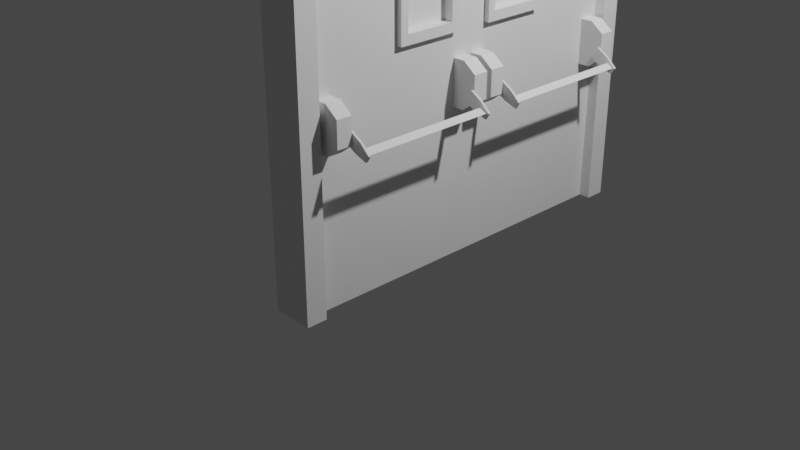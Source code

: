 # Source: Exit_Door_-_Double_Door.blend  (saved by Blender 2.83.19; exported with 4.5.12 LTS)
import bpy
from mathutils import Matrix  # noqa: F401  (used for matrix-valued properties, if any)

bpy.ops.wm.read_factory_settings(use_empty=True)
scene = bpy.context.scene
scene.name = 'Scene'

# ---- collections
col_collection = bpy.data.collections.new('Collection'); scene.collection.children.link(col_collection)

# ---- materials (node trees are filled in below, after node groups)
mat_material = bpy.data.materials.new('Material')
mat_material.alpha_threshold = 0.0
mat_material.use_transparent_shadow = False
mat_material.line_color = (0.0, 0.0, 0.0, 1.0)

# ---- material node trees
mat_material.use_nodes = True; mat_material.node_tree.nodes.clear()
_N = mat_material.node_tree.nodes; _L = mat_material.node_tree.links
n0 = _N.new('ShaderNodeOutputMaterial'); n0.name = 'Material Output'; n0.location = (300, 300)
n1 = _N.new('ShaderNodeBsdfPrincipled'); n1.name = 'Principled BSDF'; n1.location = (10, 300)
n1.distribution = 'GGX'
n1.subsurface_method = 'BURLEY'
n1.inputs[2].default_value = 0.4
n1.inputs[3].default_value = 1.45
n1.inputs[27].default_value = (0.0, 0.0, 0.0, 1.0)
n1.inputs[28].default_value = 1.0
_L.new(n1.outputs[0], n0.inputs[0])
n0.is_active_output = True

# ---- world
world_world = bpy.data.worlds.new('World'); scene.world = world_world
world_world.use_nodes = True; world_world.node_tree.nodes.clear()
_N = world_world.node_tree.nodes; _L = world_world.node_tree.links
n0 = _N.new('ShaderNodeOutputWorld'); n0.name = 'World Output'; n0.location = (300, 300)
n1 = _N.new('ShaderNodeBackground'); n1.name = 'Background'; n1.location = (10, 300)
n1.inputs[0].default_value = (0.05088, 0.05088, 0.05088, 1.0)
_L.new(n1.outputs[0], n0.inputs[0])
n0.is_active_output = True
world_world.color = (0.05088, 0.05088, 0.05088)
world_world.use_sun_shadow = False
world_world.sun_shadow_jitter_overblur = 0.0

# ---- cameras
cam_camera = bpy.data.cameras.new('Camera')
cam_camera.clip_end = 100.0
cam_camera.ortho_scale = 7.314

# ---- lights
light_light = bpy.data.lights.new('Light', 'POINT')
light_light.transmission_factor = 0.0
light_light.energy = 1000.0
light_light.shadow_soft_size = 0.1
light_light.shadow_maximum_resolution = 0.006
light_light.use_absolute_resolution = True

# ---- meshes
me_cube = bpy.data.meshes.new('Cube')
me_cube.from_pydata([(1.0, 1.0, 1.0), (1.0, 1.0, -1.0), (1.0, -1.0, 1.0), (1.0, -1.0, -1.0), (1.0, 0.8962, -1.0), (1.0, -0.8962, -1.0), (1.0, -0.8962, 1.0), (1.0, 0.8962, 1.0), (1.0, 0.8962, 0.907), (1.0, 1.0, 0.907), (1.0, -1.0, 0.907), (1.0, -0.8962, 0.907), (1.0, 0.0, 1.0), (1.0, 0.0, 0.907), (0.5892, 0.8962, -1.0), (0.5892, -0.8962, -1.0), (0.5892, 0.8962, 0.907), (0.5892, -0.8962, 0.907), (0.5892, 0.0, 0.907), (0.5892, 1.0, 1.0), (0.5892, 1.0, -1.0), (0.5892, -1.0, 1.0), (0.5892, -1.0, -1.0), (0.5892, -0.8962, 1.0), (0.5892, 0.8962, 1.0), (0.5892, 1.0, 0.907), (0.5892, -1.0, 0.907), (0.5892, 0.0, 1.0)], [], [(5, 11, 10, 3), (9, 0, 7, 8), (13, 12, 6, 11), (11, 6, 2, 10), (1, 9, 8, 4), (8, 7, 12, 13), (8, 13, 18, 16), (4, 8, 16, 14), (11, 5, 15, 17), (13, 11, 17, 18), (9, 1, 20, 25), (2, 6, 23, 21), (0, 9, 25, 19), (10, 2, 21, 26), (7, 0, 19, 24), (12, 7, 24, 27), (6, 12, 27, 23), (3, 10, 26, 22)])
_uv = me_cube.uv_layers.new(name='UVMap')
_uv.uv.foreach_set('vector', [0.375, 0.6667, 0.5, 0.6667, 0.5, 0.75, 0.375, 0.75, 0.5, 0.5, 0.625, 0.5, 0.625, 0.5833, 0.5, 0.5833, 0.5, 0.625, 0.625, 0.625, 0.625, 0.6667, 0.5, 0.6667, 0.5, 0.6667, 0.625, 0.6667, 0.625, 0.75, 0.5, 0.75, 0.375, 0.5, 0.5, 0.5, 0.5, 0.5833, 0.375, 0.5833, 0.5, 0.5833, 0.625, 0.5833, 0.625, 0.625, 0.5, 0.625, 0.5, 0.5833, 0.5, 0.625, 0.5, 0.625, 0.5, 0.5833, 0.375, 0.5833, 0.5, 0.5833, 0.5, 0.5833, 0.375, 0.5833, 0.5, 0.6667, 0.375, 0.6667, 0.375, 0.6667, 0.5, 0.6667, 0.5, 0.625, 0.5, 0.6667, 0.5, 0.6667, 0.5, 0.625, 0.5, 0.5, 0.375, 0.5, 0.375, 0.5, 0.5, 0.5, 0.625, 0.75, 0.625, 0.6667, 0.625, 0.6667, 0.625, 0.75, 0.625, 0.5, 0.5, 0.5, 0.5, 0.5, 0.625, 0.5, 0.5, 0.75, 0.625, 0.75, 0.625, 0.75, 0.5, 0.75, 0.625, 0.5833, 0.625, 0.5, 0.625, 0.5, 0.625, 0.5833, 0.625, 0.625, 0.625, 0.5833, 0.625, 0.5833, 0.625, 0.625, 0.625, 0.6667, 0.625, 0.625, 0.625, 0.625, 0.625, 0.6667, 0.375, 0.75, 0.5, 0.75, 0.5, 0.75, 0.375, 0.75])
me_cube.materials.append(mat_material)
me_cube.use_remesh_preserve_volume = False
me_cube.use_remesh_preserve_attributes = False
me_cube.use_mirror_vertex_groups = False
me_cube.update()
me_cube_001 = bpy.data.meshes.new('Cube.001')
me_cube_001.from_pydata([(2.038, 0.8962, -1.0), (2.048, 0.8962, 0.907), (2.038, 0.0, -1.0), (2.048, 0.0, 0.907), (1.822, 0.8962, 0.907), (1.812, 0.8962, -1.0), (1.812, 0.0, -1.0), (1.822, 0.0, 0.907), (2.038, 0.4326, -1.0), (2.038, 0.0949, -1.0), (2.048, 0.4326, 0.907), (2.048, 0.0949, 0.907), (2.048, 0.8962, 0.7334), (2.048, 0.8962, 0.09769), (2.048, 0.0, 0.7334), (2.048, 0.0, 0.09769), (1.822, 0.8962, 0.7334), (1.822, 0.8962, 0.09769), (1.822, 0.0, 0.7334), (1.822, 0.0, 0.09769), (2.048, 0.4326, 0.09769), (2.048, 0.4326, 0.7334), (2.048, 0.0949, 0.09769), (2.048, 0.0949, 0.7334), (2.099, 0.4326, 0.09769), (2.099, 0.0949, 0.09769), (2.099, 0.3928, 0.6857), (2.099, 0.1347, 0.6857), (2.001, 0.3928, 0.6857), (2.001, 0.1347, 0.6857)], [], [(23, 11, 3, 14), (12, 16, 4, 1), (15, 19, 6, 2), (12, 1, 10, 21), (21, 10, 11, 23), (8, 20, 22, 9), (0, 13, 20, 8), (13, 12, 21, 20), (3, 7, 18, 14), (14, 18, 19, 15), (0, 5, 17, 13), (13, 17, 16, 12), (9, 22, 15, 2), (22, 23, 14, 15), (20, 24, 25, 22), (27, 29, 28, 26)])
_uv = me_cube_001.uv_layers.new(name='UVMap')
_uv.uv.foreach_set('vector', [0.4583, 0.6111, 0.5, 0.6111, 0.5, 0.625, 0.4583, 0.625, 0.4583, 0.5833, 0.4583, 0.5833, 0.5, 0.5833, 0.5, 0.5833, 0.4167, 0.625, 0.4167, 0.625, 0.375, 0.625, 0.375, 0.625, 0.4583, 0.5833, 0.5, 0.5833, 0.5, 0.5972, 0.4583, 0.5972, 0.4583, 0.5972, 0.5, 0.5972, 0.5, 0.6111, 0.4583, 0.6111, 0.375, 0.5972, 0.4167, 0.5972, 0.4167, 0.6111, 0.375, 0.6111, 0.375, 0.5833, 0.4167, 0.5833, 0.4167, 0.5972, 0.375, 0.5972, 0.4167, 0.5833, 0.4583, 0.5833, 0.4583, 0.5972, 0.4167, 0.5972, 0.5, 0.625, 0.5, 0.625, 0.4583, 0.625, 0.4583, 0.625, 0.4583, 0.625, 0.4583, 0.625, 0.4167, 0.625, 0.4167, 0.625, 0.375, 0.5833, 0.375, 0.5833, 0.4167, 0.5833, 0.4167, 0.5833, 0.4167, 0.5833, 0.4167, 0.5833, 0.4583, 0.5833, 0.4583, 0.5833, 0.375, 0.6111, 0.4167, 0.6111, 0.4167, 0.625, 0.375, 0.625, 0.4167, 0.6111, 0.4583, 0.6111, 0.4583, 0.625, 0.4167, 0.625, 0.4167, 0.5972, 0.4167, 0.5972, 0.4167, 0.6111, 0.4167, 0.6111, 0.4583, 0.6111, 0.4583, 0.6111, 0.4583, 0.5972, 0.4583, 0.5972])
me_cube_001.materials.append(mat_material)
me_cube_001.use_remesh_preserve_volume = False
me_cube_001.use_remesh_preserve_attributes = False
me_cube_001.use_mirror_vertex_groups = False
me_cube_001.update()
me_cube_003 = bpy.data.meshes.new('Cube.003')
me_cube_003.from_pydata([(-1.0, -1.0, -1.0), (-1.0, -1.0, 1.0), (-1.0, 1.0, -1.0), (-1.0, 1.0, 1.0), (1.0, -1.0, -0.5637), (1.0, -1.0, 0.5637), (1.0, 1.0, -0.5637), (1.0, 1.0, 0.5637), (0.0, 1.0, -1.0), (0.0, 1.0, 1.0), (0.0, -1.0, -1.0), (0.0, -1.0, 1.0), (-1.0, -21.15, -1.0), (-1.0, -21.15, 1.0), (-1.0, -19.15, -1.0), (-1.0, -19.15, 1.0), (1.0, -21.15, -0.5637), (1.0, -21.15, 0.5637), (1.0, -19.15, -0.5637), (1.0, -19.15, 0.5637), (-1.907e-06, -19.15, -1.0), (-1.907e-06, -19.15, 1.0), (-1.907e-06, -21.15, -1.0), (-1.907e-06, -21.15, 1.0), (0.3595, -1.284, -0.5209), (0.8571, -1.284, -0.03485), (0.3595, -1.0, -0.5209), (0.8571, -1.0, -0.03485), (2.185, -1.284, -1.013), (2.466, -1.284, -0.7391), (2.185, -1.0, -1.013), (2.466, -1.0, -0.7391), (1.218, -1.0, -0.82), (1.716, -1.0, -0.3339), (1.218, -1.284, -0.82), (1.716, -1.284, -0.3339), (0.3595, -19.15, -0.5209), (0.8571, -19.15, -0.03485), (0.3595, -18.87, -0.5209), (0.8571, -18.87, -0.03485), (2.185, -19.15, -1.013), (2.466, -19.15, -0.7391), (2.185, -18.87, -1.013), (2.466, -18.87, -0.7391), (1.218, -18.87, -0.82), (1.716, -18.87, -0.3339), (1.218, -19.15, -0.82), (1.716, -19.15, -0.3339)], [], [(0, 1, 3, 2), (8, 9, 7, 6), (6, 7, 5, 4), (10, 11, 1, 0), (8, 6, 4, 10), (9, 3, 1, 11), (7, 9, 11, 5), (2, 8, 10, 0), (4, 5, 11, 10), (2, 3, 9, 8), (12, 13, 15, 14), (20, 21, 19, 18), (18, 19, 17, 16), (22, 23, 13, 12), (20, 18, 16, 22), (21, 15, 13, 23), (19, 21, 23, 17), (14, 20, 22, 12), (16, 17, 23, 22), (14, 15, 21, 20), (24, 25, 27, 26), (32, 33, 31, 30), (30, 31, 29, 28), (34, 35, 25, 24), (32, 30, 28, 34), (33, 27, 25, 35), (31, 33, 35, 29), (26, 32, 34, 24), (28, 29, 35, 34), (26, 27, 33, 32), (36, 37, 39, 38), (44, 45, 43, 42), (42, 43, 41, 40), (46, 47, 37, 36), (44, 42, 40, 46), (45, 39, 37, 47), (43, 45, 47, 41), (38, 44, 46, 36), (40, 41, 47, 46), (38, 39, 45, 44)])
_uv = me_cube_003.uv_layers.new(name='UVMap')
_uv.uv.foreach_set('vector', [0.375, 0.0, 0.625, 0.0, 0.625, 0.25, 0.375, 0.25, 0.375, 0.375, 0.625, 0.375, 0.625, 0.5, 0.375, 0.5, 0.375, 0.5, 0.625, 0.5, 0.625, 0.75, 0.375, 0.75, 0.375, 0.875, 0.625, 0.875, 0.625, 1.0, 0.375, 1.0, 0.25, 0.5, 0.375, 0.5, 0.375, 0.75, 0.25, 0.75, 0.75, 0.5, 0.875, 0.5, 0.875, 0.75, 0.75, 0.75, 0.625, 0.5, 0.75, 0.5, 0.75, 0.75, 0.625, 0.75, 0.125, 0.5, 0.25, 0.5, 0.25, 0.75, 0.125, 0.75, 0.375, 0.75, 0.625, 0.75, 0.625, 0.875, 0.375, 0.875, 0.375, 0.25, 0.625, 0.25, 0.625, 0.375, 0.375, 0.375, 0.375, 0.0, 0.625, 0.0, 0.625, 0.25, 0.375, 0.25, 0.375, 0.375, 0.625, 0.375, 0.625, 0.5, 0.375, 0.5, 0.375, 0.5, 0.625, 0.5, 0.625, 0.75, 0.375, 0.75, 0.375, 0.875, 0.625, 0.875, 0.625, 1.0, 0.375, 1.0, 0.25, 0.5, 0.375, 0.5, 0.375, 0.75, 0.25, 0.75, 0.75, 0.5, 0.875, 0.5, 0.875, 0.75, 0.75, 0.75, 0.625, 0.5, 0.75, 0.5, 0.75, 0.75, 0.625, 0.75, 0.125, 0.5, 0.25, 0.5, 0.25, 0.75, 0.125, 0.75, 0.375, 0.75, 0.625, 0.75, 0.625, 0.875, 0.375, 0.875, 0.375, 0.25, 0.625, 0.25, 0.625, 0.375, 0.375, 0.375, 0.375, 0.0, 0.625, 0.0, 0.625, 0.25, 0.375, 0.25, 0.375, 0.375, 0.625, 0.375, 0.625, 0.5, 0.375, 0.5, 0.375, 0.5, 0.625, 0.5, 0.625, 0.75, 0.375, 0.75, 0.375, 0.875, 0.625, 0.875, 0.625, 1.0, 0.375, 1.0, 0.25, 0.5, 0.375, 0.5, 0.375, 0.75, 0.25, 0.75, 0.75, 0.5, 0.875, 0.5, 0.875, 0.75, 0.75, 0.75, 0.625, 0.5, 0.75, 0.5, 0.75, 0.75, 0.625, 0.75, 0.125, 0.5, 0.25, 0.5, 0.25, 0.75, 0.125, 0.75, 0.375, 0.75, 0.625, 0.75, 0.625, 0.875, 0.375, 0.875, 0.375, 0.25, 0.625, 0.25, 0.625, 0.375, 0.375, 0.375, 0.375, 0.0, 0.625, 0.0, 0.625, 0.25, 0.375, 0.25, 0.375, 0.375, 0.625, 0.375, 0.625, 0.5, 0.375, 0.5, 0.375, 0.5, 0.625, 0.5, 0.625, 0.75, 0.375, 0.75, 0.375, 0.875, 0.625, 0.875, 0.625, 1.0, 0.375, 1.0, 0.25, 0.5, 0.375, 0.5, 0.375, 0.75, 0.25, 0.75, 0.75, 0.5, 0.875, 0.5, 0.875, 0.75, 0.75, 0.75, 0.625, 0.5, 0.75, 0.5, 0.75, 0.75, 0.625, 0.75, 0.125, 0.5, 0.25, 0.5, 0.25, 0.75, 0.125, 0.75, 0.375, 0.75, 0.625, 0.75, 0.625, 0.875, 0.375, 0.875, 0.375, 0.25, 0.625, 0.25, 0.625, 0.375, 0.375, 0.375])
me_cube_003.use_remesh_fix_poles = True
me_cube_003.use_remesh_preserve_attributes = False
me_cube_003.use_mirror_vertex_groups = False
me_cube_003.update()
me_circle = bpy.data.meshes.new('Circle')
me_circle.from_pydata([(1.473, -1.413, 0.5243), (0.9781, -2.306, 0.5243), (1.967, -2.306, 0.5243), (0.9781, -2.306, -17.57), (1.473, -1.413, -17.57), (1.967, -2.306, -17.57)], [], [(1, 2, 0), (3, 4, 5), (2, 5, 4, 0), (1, 3, 5, 2), (0, 4, 3, 1)])
_uv = me_circle.uv_layers.new(name='UVMap')
_uv.uv.foreach_set('vector', [0.0, 0.0, 0.0, 0.0, 0.0, 0.0, 0.0, 0.0, 0.0, 0.0, 0.0, 0.0, 0.0, 0.0, 0.0, 0.0, 0.0, 0.0, 0.0, 0.0, 0.0, 0.0, 0.0, 0.0, 0.0, 0.0, 0.0, 0.0, 0.0, 0.0, 0.0, 0.0, 0.0, 0.0, 0.0, 0.0])
me_circle.use_remesh_fix_poles = True
me_circle.use_remesh_preserve_attributes = False
me_circle.use_mirror_vertex_groups = False
me_circle.update()
me_cube_006 = bpy.data.meshes.new('Cube.006')
me_cube_006.from_pydata([(2.001, 0.3928, 0.1454), (2.001, 0.3928, 0.6857), (2.001, 0.1347, 0.1454), (2.001, 0.1347, 0.6857)], [], [(1, 3, 2, 0)])
_uv = me_cube_006.uv_layers.new(name='UVMap')
_uv.uv.foreach_set('vector', [0.4583, 0.5972, 0.4583, 0.6111, 0.4167, 0.6111, 0.4167, 0.5972])
me_cube_006.materials.append(mat_material)
me_cube_006.use_remesh_preserve_volume = False
me_cube_006.use_remesh_preserve_attributes = False
me_cube_006.use_mirror_vertex_groups = False
me_cube_006.update()
me_cube_007 = bpy.data.meshes.new('Cube.007')
me_cube_007.from_pydata([(2.048, 0.4326, 0.09769), (2.048, 0.4326, 0.7334), (2.048, 0.0949, 0.09769), (2.048, 0.0949, 0.7334), (2.099, 0.4326, 0.09769), (2.099, 0.4326, 0.7334), (2.099, 0.0949, 0.09769), (2.099, 0.0949, 0.7334), (2.099, 0.3928, 0.1454), (2.099, 0.3928, 0.6857), (2.099, 0.1347, 0.1454), (2.099, 0.1347, 0.6857), (2.001, 0.3928, 0.1454), (2.001, 0.3928, 0.6857), (2.001, 0.1347, 0.1454), (2.001, 0.1347, 0.6857)], [], [(3, 7, 5, 1), (7, 11, 9, 5), (2, 6, 7, 3), (1, 5, 4, 0), (8, 12, 14, 10), (6, 10, 11, 7), (4, 8, 10, 6), (5, 9, 8, 4), (9, 13, 12, 8), (10, 14, 15, 11)])
_uv = me_cube_007.uv_layers.new(name='UVMap')
_uv.uv.foreach_set('vector', [0.4583, 0.6111, 0.4583, 0.6111, 0.4583, 0.5972, 0.4583, 0.5972, 0.4583, 0.6111, 0.4583, 0.6111, 0.4583, 0.5972, 0.4583, 0.5972, 0.4167, 0.6111, 0.4167, 0.6111, 0.4583, 0.6111, 0.4583, 0.6111, 0.4583, 0.5972, 0.4583, 0.5972, 0.4167, 0.5972, 0.4167, 0.5972, 0.4167, 0.5972, 0.4167, 0.5972, 0.4167, 0.6111, 0.4167, 0.6111, 0.4167, 0.6111, 0.4167, 0.6111, 0.4583, 0.6111, 0.4583, 0.6111, 0.4167, 0.5972, 0.4167, 0.5972, 0.4167, 0.6111, 0.4167, 0.6111, 0.4583, 0.5972, 0.4583, 0.5972, 0.4167, 0.5972, 0.4167, 0.5972, 0.4583, 0.5972, 0.4583, 0.5972, 0.4167, 0.5972, 0.4167, 0.5972, 0.4167, 0.6111, 0.4167, 0.6111, 0.4583, 0.6111, 0.4583, 0.6111])
me_cube_007.materials.append(mat_material)
me_cube_007.use_remesh_preserve_volume = False
me_cube_007.use_remesh_preserve_attributes = False
me_cube_007.use_mirror_vertex_groups = False
me_cube_007.update()
me_cube_008 = bpy.data.meshes.new('Cube.008')
me_cube_008.from_pydata([(2.038, 0.8962, -1.0), (2.048, 0.8962, 0.907), (2.038, 0.0, -1.0), (2.048, 0.0, 0.907), (1.822, 0.8962, 0.907), (1.812, 0.8962, -1.0), (1.812, 0.0, -1.0), (1.822, 0.0, 0.907), (2.038, 0.4326, -1.0), (2.038, 0.0949, -1.0), (2.048, 0.4326, 0.907), (2.048, 0.0949, 0.907), (2.048, 0.8962, 0.7334), (2.048, 0.8962, 0.09769), (2.048, 0.0, 0.7334), (2.048, 0.0, 0.09769), (1.822, 0.8962, 0.7334), (1.822, 0.8962, 0.09769), (1.822, 0.0, 0.7334), (1.822, 0.0, 0.09769), (2.048, 0.4326, 0.09769), (2.048, 0.4326, 0.7334), (2.048, 0.0949, 0.09769), (2.048, 0.0949, 0.7334), (2.099, 0.4326, 0.09769), (2.099, 0.0949, 0.09769), (2.099, 0.3928, 0.6857), (2.099, 0.1347, 0.6857), (2.001, 0.3928, 0.6857), (2.001, 0.1347, 0.6857)], [], [(23, 11, 3, 14), (12, 16, 4, 1), (15, 19, 6, 2), (12, 1, 10, 21), (21, 10, 11, 23), (8, 20, 22, 9), (0, 13, 20, 8), (13, 12, 21, 20), (3, 7, 18, 14), (14, 18, 19, 15), (0, 5, 17, 13), (13, 17, 16, 12), (9, 22, 15, 2), (22, 23, 14, 15), (20, 24, 25, 22), (27, 29, 28, 26)])
_uv = me_cube_008.uv_layers.new(name='UVMap')
_uv.uv.foreach_set('vector', [0.4583, 0.6111, 0.5, 0.6111, 0.5, 0.625, 0.4583, 0.625, 0.4583, 0.5833, 0.4583, 0.5833, 0.5, 0.5833, 0.5, 0.5833, 0.4167, 0.625, 0.4167, 0.625, 0.375, 0.625, 0.375, 0.625, 0.4583, 0.5833, 0.5, 0.5833, 0.5, 0.5972, 0.4583, 0.5972, 0.4583, 0.5972, 0.5, 0.5972, 0.5, 0.6111, 0.4583, 0.6111, 0.375, 0.5972, 0.4167, 0.5972, 0.4167, 0.6111, 0.375, 0.6111, 0.375, 0.5833, 0.4167, 0.5833, 0.4167, 0.5972, 0.375, 0.5972, 0.4167, 0.5833, 0.4583, 0.5833, 0.4583, 0.5972, 0.4167, 0.5972, 0.5, 0.625, 0.5, 0.625, 0.4583, 0.625, 0.4583, 0.625, 0.4583, 0.625, 0.4583, 0.625, 0.4167, 0.625, 0.4167, 0.625, 0.375, 0.5833, 0.375, 0.5833, 0.4167, 0.5833, 0.4167, 0.5833, 0.4167, 0.5833, 0.4167, 0.5833, 0.4583, 0.5833, 0.4583, 0.5833, 0.375, 0.6111, 0.4167, 0.6111, 0.4167, 0.625, 0.375, 0.625, 0.4167, 0.6111, 0.4583, 0.6111, 0.4583, 0.625, 0.4167, 0.625, 0.4167, 0.5972, 0.4167, 0.5972, 0.4167, 0.6111, 0.4167, 0.6111, 0.4583, 0.6111, 0.4583, 0.6111, 0.4583, 0.5972, 0.4583, 0.5972])
me_cube_008.materials.append(mat_material)
me_cube_008.use_remesh_preserve_volume = False
me_cube_008.use_remesh_preserve_attributes = False
me_cube_008.use_mirror_vertex_groups = False
me_cube_008.update()
me_cube_009 = bpy.data.meshes.new('Cube.009')
me_cube_009.from_pydata([(-1.0, -1.0, -1.0), (-1.0, -1.0, 1.0), (-1.0, 1.0, -1.0), (-1.0, 1.0, 1.0), (1.0, -1.0, -0.5637), (1.0, -1.0, 0.5637), (1.0, 1.0, -0.5637), (1.0, 1.0, 0.5637), (0.0, 1.0, -1.0), (0.0, 1.0, 1.0), (0.0, -1.0, -1.0), (0.0, -1.0, 1.0), (-1.0, -21.15, -1.0), (-1.0, -21.15, 1.0), (-1.0, -19.15, -1.0), (-1.0, -19.15, 1.0), (1.0, -21.15, -0.5637), (1.0, -21.15, 0.5637), (1.0, -19.15, -0.5637), (1.0, -19.15, 0.5637), (-1.907e-06, -19.15, -1.0), (-1.907e-06, -19.15, 1.0), (-1.907e-06, -21.15, -1.0), (-1.907e-06, -21.15, 1.0), (0.3595, -1.284, -0.5209), (0.8571, -1.284, -0.03485), (0.3595, -1.0, -0.5209), (0.8571, -1.0, -0.03485), (2.185, -1.284, -1.013), (2.466, -1.284, -0.7391), (2.185, -1.0, -1.013), (2.466, -1.0, -0.7391), (1.218, -1.0, -0.82), (1.716, -1.0, -0.3339), (1.218, -1.284, -0.82), (1.716, -1.284, -0.3339), (0.3595, -19.15, -0.5209), (0.8571, -19.15, -0.03485), (0.3595, -18.87, -0.5209), (0.8571, -18.87, -0.03485), (2.185, -19.15, -1.013), (2.466, -19.15, -0.7391), (2.185, -18.87, -1.013), (2.466, -18.87, -0.7391), (1.218, -18.87, -0.82), (1.716, -18.87, -0.3339), (1.218, -19.15, -0.82), (1.716, -19.15, -0.3339)], [], [(0, 1, 3, 2), (8, 9, 7, 6), (6, 7, 5, 4), (10, 11, 1, 0), (8, 6, 4, 10), (9, 3, 1, 11), (7, 9, 11, 5), (2, 8, 10, 0), (4, 5, 11, 10), (2, 3, 9, 8), (12, 13, 15, 14), (20, 21, 19, 18), (18, 19, 17, 16), (22, 23, 13, 12), (20, 18, 16, 22), (21, 15, 13, 23), (19, 21, 23, 17), (14, 20, 22, 12), (16, 17, 23, 22), (14, 15, 21, 20), (24, 25, 27, 26), (32, 33, 31, 30), (30, 31, 29, 28), (34, 35, 25, 24), (32, 30, 28, 34), (33, 27, 25, 35), (31, 33, 35, 29), (26, 32, 34, 24), (28, 29, 35, 34), (26, 27, 33, 32), (36, 37, 39, 38), (44, 45, 43, 42), (42, 43, 41, 40), (46, 47, 37, 36), (44, 42, 40, 46), (45, 39, 37, 47), (43, 45, 47, 41), (38, 44, 46, 36), (40, 41, 47, 46), (38, 39, 45, 44)])
_uv = me_cube_009.uv_layers.new(name='UVMap')
_uv.uv.foreach_set('vector', [0.375, 0.0, 0.625, 0.0, 0.625, 0.25, 0.375, 0.25, 0.375, 0.375, 0.625, 0.375, 0.625, 0.5, 0.375, 0.5, 0.375, 0.5, 0.625, 0.5, 0.625, 0.75, 0.375, 0.75, 0.375, 0.875, 0.625, 0.875, 0.625, 1.0, 0.375, 1.0, 0.25, 0.5, 0.375, 0.5, 0.375, 0.75, 0.25, 0.75, 0.75, 0.5, 0.875, 0.5, 0.875, 0.75, 0.75, 0.75, 0.625, 0.5, 0.75, 0.5, 0.75, 0.75, 0.625, 0.75, 0.125, 0.5, 0.25, 0.5, 0.25, 0.75, 0.125, 0.75, 0.375, 0.75, 0.625, 0.75, 0.625, 0.875, 0.375, 0.875, 0.375, 0.25, 0.625, 0.25, 0.625, 0.375, 0.375, 0.375, 0.375, 0.0, 0.625, 0.0, 0.625, 0.25, 0.375, 0.25, 0.375, 0.375, 0.625, 0.375, 0.625, 0.5, 0.375, 0.5, 0.375, 0.5, 0.625, 0.5, 0.625, 0.75, 0.375, 0.75, 0.375, 0.875, 0.625, 0.875, 0.625, 1.0, 0.375, 1.0, 0.25, 0.5, 0.375, 0.5, 0.375, 0.75, 0.25, 0.75, 0.75, 0.5, 0.875, 0.5, 0.875, 0.75, 0.75, 0.75, 0.625, 0.5, 0.75, 0.5, 0.75, 0.75, 0.625, 0.75, 0.125, 0.5, 0.25, 0.5, 0.25, 0.75, 0.125, 0.75, 0.375, 0.75, 0.625, 0.75, 0.625, 0.875, 0.375, 0.875, 0.375, 0.25, 0.625, 0.25, 0.625, 0.375, 0.375, 0.375, 0.375, 0.0, 0.625, 0.0, 0.625, 0.25, 0.375, 0.25, 0.375, 0.375, 0.625, 0.375, 0.625, 0.5, 0.375, 0.5, 0.375, 0.5, 0.625, 0.5, 0.625, 0.75, 0.375, 0.75, 0.375, 0.875, 0.625, 0.875, 0.625, 1.0, 0.375, 1.0, 0.25, 0.5, 0.375, 0.5, 0.375, 0.75, 0.25, 0.75, 0.75, 0.5, 0.875, 0.5, 0.875, 0.75, 0.75, 0.75, 0.625, 0.5, 0.75, 0.5, 0.75, 0.75, 0.625, 0.75, 0.125, 0.5, 0.25, 0.5, 0.25, 0.75, 0.125, 0.75, 0.375, 0.75, 0.625, 0.75, 0.625, 0.875, 0.375, 0.875, 0.375, 0.25, 0.625, 0.25, 0.625, 0.375, 0.375, 0.375, 0.375, 0.0, 0.625, 0.0, 0.625, 0.25, 0.375, 0.25, 0.375, 0.375, 0.625, 0.375, 0.625, 0.5, 0.375, 0.5, 0.375, 0.5, 0.625, 0.5, 0.625, 0.75, 0.375, 0.75, 0.375, 0.875, 0.625, 0.875, 0.625, 1.0, 0.375, 1.0, 0.25, 0.5, 0.375, 0.5, 0.375, 0.75, 0.25, 0.75, 0.75, 0.5, 0.875, 0.5, 0.875, 0.75, 0.75, 0.75, 0.625, 0.5, 0.75, 0.5, 0.75, 0.75, 0.625, 0.75, 0.125, 0.5, 0.25, 0.5, 0.25, 0.75, 0.125, 0.75, 0.375, 0.75, 0.625, 0.75, 0.625, 0.875, 0.375, 0.875, 0.375, 0.25, 0.625, 0.25, 0.625, 0.375, 0.375, 0.375])
me_cube_009.use_remesh_fix_poles = True
me_cube_009.use_remesh_preserve_attributes = False
me_cube_009.use_mirror_vertex_groups = False
me_cube_009.update()
me_circle_001 = bpy.data.meshes.new('Circle.001')
me_circle_001.from_pydata([(1.473, -1.413, 0.5243), (0.9781, -2.306, 0.5243), (1.967, -2.306, 0.5243), (0.9781, -2.306, -17.57), (1.473, -1.413, -17.57), (1.967, -2.306, -17.57)], [], [(1, 2, 0), (3, 4, 5), (2, 5, 4, 0), (1, 3, 5, 2), (0, 4, 3, 1)])
_uv = me_circle_001.uv_layers.new(name='UVMap')
_uv.uv.foreach_set('vector', [0.0, 0.0, 0.0, 0.0, 0.0, 0.0, 0.0, 0.0, 0.0, 0.0, 0.0, 0.0, 0.0, 0.0, 0.0, 0.0, 0.0, 0.0, 0.0, 0.0, 0.0, 0.0, 0.0, 0.0, 0.0, 0.0, 0.0, 0.0, 0.0, 0.0, 0.0, 0.0, 0.0, 0.0, 0.0, 0.0])
me_circle_001.use_remesh_fix_poles = True
me_circle_001.use_remesh_preserve_attributes = False
me_circle_001.use_mirror_vertex_groups = False
me_circle_001.update()
me_cube_010 = bpy.data.meshes.new('Cube.010')
me_cube_010.from_pydata([(2.001, 0.3928, 0.1454), (2.001, 0.3928, 0.6857), (2.001, 0.1347, 0.1454), (2.001, 0.1347, 0.6857)], [], [(1, 3, 2, 0)])
_uv = me_cube_010.uv_layers.new(name='UVMap')
_uv.uv.foreach_set('vector', [0.4583, 0.5972, 0.4583, 0.6111, 0.4167, 0.6111, 0.4167, 0.5972])
me_cube_010.materials.append(mat_material)
me_cube_010.use_remesh_preserve_volume = False
me_cube_010.use_remesh_preserve_attributes = False
me_cube_010.use_mirror_vertex_groups = False
me_cube_010.update()
me_cube_011 = bpy.data.meshes.new('Cube.011')
me_cube_011.from_pydata([(2.048, 0.4326, 0.09769), (2.048, 0.4326, 0.7334), (2.048, 0.0949, 0.09769), (2.048, 0.0949, 0.7334), (2.099, 0.4326, 0.09769), (2.099, 0.4326, 0.7334), (2.099, 0.0949, 0.09769), (2.099, 0.0949, 0.7334), (2.099, 0.3928, 0.1454), (2.099, 0.3928, 0.6857), (2.099, 0.1347, 0.1454), (2.099, 0.1347, 0.6857), (2.001, 0.3928, 0.1454), (2.001, 0.3928, 0.6857), (2.001, 0.1347, 0.1454), (2.001, 0.1347, 0.6857)], [], [(3, 7, 5, 1), (7, 11, 9, 5), (2, 6, 7, 3), (1, 5, 4, 0), (8, 12, 14, 10), (6, 10, 11, 7), (4, 8, 10, 6), (5, 9, 8, 4), (9, 13, 12, 8), (10, 14, 15, 11)])
_uv = me_cube_011.uv_layers.new(name='UVMap')
_uv.uv.foreach_set('vector', [0.4583, 0.6111, 0.4583, 0.6111, 0.4583, 0.5972, 0.4583, 0.5972, 0.4583, 0.6111, 0.4583, 0.6111, 0.4583, 0.5972, 0.4583, 0.5972, 0.4167, 0.6111, 0.4167, 0.6111, 0.4583, 0.6111, 0.4583, 0.6111, 0.4583, 0.5972, 0.4583, 0.5972, 0.4167, 0.5972, 0.4167, 0.5972, 0.4167, 0.5972, 0.4167, 0.5972, 0.4167, 0.6111, 0.4167, 0.6111, 0.4167, 0.6111, 0.4167, 0.6111, 0.4583, 0.6111, 0.4583, 0.6111, 0.4167, 0.5972, 0.4167, 0.5972, 0.4167, 0.6111, 0.4167, 0.6111, 0.4583, 0.5972, 0.4583, 0.5972, 0.4167, 0.5972, 0.4167, 0.5972, 0.4583, 0.5972, 0.4583, 0.5972, 0.4167, 0.5972, 0.4167, 0.5972, 0.4167, 0.6111, 0.4167, 0.6111, 0.4583, 0.6111, 0.4583, 0.6111])
me_cube_011.materials.append(mat_material)
me_cube_011.use_remesh_preserve_volume = False
me_cube_011.use_remesh_preserve_attributes = False
me_cube_011.use_mirror_vertex_groups = False
me_cube_011.update()

# ---- objects
ob_cube = bpy.data.objects.new('Cube', me_cube)
ob_light = bpy.data.objects.new('Light', light_light)
ob_camera = bpy.data.objects.new('Camera', cam_camera)
ob_cube_001 = bpy.data.objects.new('Cube.001', me_cube_001)
ob_cube_003 = bpy.data.objects.new('Cube.003', me_cube_003)
ob_circle = bpy.data.objects.new('Circle', me_circle)
ob_cube_002 = bpy.data.objects.new('Cube.002', me_cube_006)
ob_cube_004 = bpy.data.objects.new('Cube.004', me_cube_007)
ob_cube_005 = bpy.data.objects.new('Cube.005', me_cube_008)
ob_cube_006 = bpy.data.objects.new('Cube.006', me_cube_009)
ob_circle_001 = bpy.data.objects.new('Circle.001', me_circle_001)
ob_cube_007 = bpy.data.objects.new('Cube.007', me_cube_010)
ob_cube_008 = bpy.data.objects.new('Cube.008', me_cube_011)

# ---- transforms, parenting, visibility, modifiers, constraints
ob_cube.location = (0.0, 0.0, 2.0)
ob_cube.scale = (1.0, 2.0, 2.0)
ob_cube.lock_rotations_4d = False
ob_cube.empty_display_type = 'ARROWS'
ob_cube.lineart.crease_threshold = 0.0
ob_light.location = (4.076, 1.005, 5.904)
ob_light.rotation_euler = (0.6503, 0.05522, 1.866)
ob_light.lock_rotations_4d = False
ob_light.empty_display_type = 'ARROWS'
ob_light.color = (0.0, 0.0, 0.0, 0.0)
ob_light.lineart.crease_threshold = 0.0
ob_camera.location = (7.359, -6.926, 4.958)
ob_camera.rotation_euler = (1.109, 0.0, 0.8149)
ob_camera.lock_rotations_4d = False
ob_camera.empty_display_type = 'ARROWS'
ob_camera.color = (0.0, 0.0, 0.0, 0.0)
ob_camera.display_type = 'WIRE'
ob_camera.lineart.crease_threshold = 0.0
ob_cube_001.location = (-1.153, 0.0, 2.0)
ob_cube_001.scale = (1.0, 2.0, 2.0)
ob_cube_001.lock_rotations_4d = False
ob_cube_001.empty_display_type = 'ARROWS'
ob_cube_001.lineart.crease_threshold = 0.0
ob_cube_003.location = (1.017, 1.669, 1.72)
ob_cube_003.scale = (0.1323, 0.07751, 0.2268)
ob_cube_003.lineart.crease_threshold = 0.0
ob_circle.location = (1.422, 0.246, 1.659)
ob_circle.rotation_euler = (1.571, 1.571, 0.0)
ob_circle.scale = (0.07559, 0.07559, 0.07559)
ob_circle.lineart.crease_threshold = 0.0
ob_cube_002.location = (-1.153, 0.0, 2.0)
ob_cube_002.scale = (1.0, 2.0, 2.0)
ob_cube_002.lock_rotations_4d = False
ob_cube_002.empty_display_type = 'ARROWS'
ob_cube_002.lineart.crease_threshold = 0.0
ob_cube_004.location = (-1.153, 0.0, 2.0)
ob_cube_004.scale = (1.0, 2.0, 2.0)
ob_cube_004.lock_rotations_4d = False
ob_cube_004.empty_display_type = 'ARROWS'
ob_cube_004.lineart.crease_threshold = 0.0
ob_cube_005.location = (-1.153, 0.0, 2.0)
ob_cube_005.scale = (1.0, -2.0, 2.0)
ob_cube_005.lock_rotations_4d = False
ob_cube_005.empty_display_type = 'ARROWS'
ob_cube_005.lineart.crease_threshold = 0.0
ob_cube_006.location = (1.017, -1.669, 1.72)
ob_cube_006.scale = (0.1323, -0.07751, 0.2268)
ob_cube_006.lineart.crease_threshold = 0.0
ob_circle_001.location = (1.422, -0.246, 1.659)
ob_circle_001.rotation_euler = (1.571, 1.571, 0.0)
ob_circle_001.scale = (0.07559, 0.07559, -0.07559)
ob_circle_001.lineart.crease_threshold = 0.0
ob_cube_007.location = (-1.153, 0.0, 2.0)
ob_cube_007.scale = (1.0, -2.0, 2.0)
ob_cube_007.lock_rotations_4d = False
ob_cube_007.empty_display_type = 'ARROWS'
ob_cube_007.lineart.crease_threshold = 0.0
ob_cube_008.location = (-1.153, 0.0, 2.0)
ob_cube_008.scale = (1.0, -2.0, 2.0)
ob_cube_008.lock_rotations_4d = False
ob_cube_008.empty_display_type = 'ARROWS'
ob_cube_008.lineart.crease_threshold = 0.0

# ---- collection membership
col_collection.objects.link(ob_cube)
col_collection.objects.link(ob_light)
col_collection.objects.link(ob_camera)
col_collection.objects.link(ob_cube_001)
col_collection.objects.link(ob_cube_003)
col_collection.objects.link(ob_circle)
col_collection.objects.link(ob_cube_002)
col_collection.objects.link(ob_cube_004)
col_collection.objects.link(ob_cube_005)
col_collection.objects.link(ob_cube_006)
col_collection.objects.link(ob_circle_001)
col_collection.objects.link(ob_cube_007)
col_collection.objects.link(ob_cube_008)

# ---- scene / render settings (as saved in the file)
scene.camera = ob_camera
scene.frame_start = 1; scene.frame_end = 250; scene.frame_set(1)
scene.render.engine = 'BLENDER_EEVEE_NEXT'
scene.cycles.use_denoising = False
scene.cycles.samples = 128
scene.cycles.sampling_pattern = 'TABULATED_SOBOL'
scene.cycles.use_adaptive_sampling = False
scene.cycles.use_light_tree = False
scene.view_settings.view_transform = 'Filmic'
bpy.context.view_layer.update()

